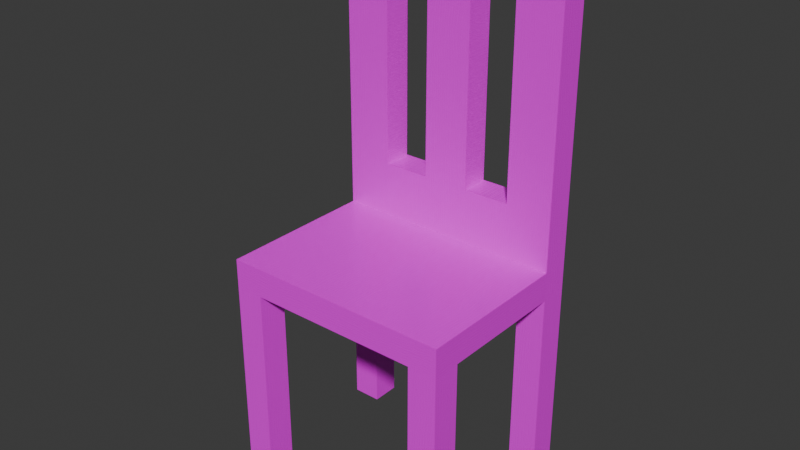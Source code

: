 # Source: chair.blend  (saved by Blender 5.0.119; exported with 4.5.12 LTS)
import bpy
from mathutils import Matrix  # noqa: F401  (used for matrix-valued properties, if any)

bpy.ops.wm.read_factory_settings(use_empty=True)
scene = bpy.context.scene
scene.name = 'Scene'

# ---- collections
col_collection = bpy.data.collections.new('Collection'); scene.collection.children.link(col_collection)

# ---- images (referenced by path relative to the original .blend; pixels are not part of the script)
import os
ASSET_DIR = os.environ.get("B2B_ASSET_DIR", "")  # directory of the original .blend (textures are referenced by path, not embedded)
HERE = os.path.dirname(os.path.abspath(__file__))  # packed textures are extracted next to this script under _unpacked/

def load_image(name, relpath, width, height, colorspace="sRGB"):
    """Load a texture the original file referenced (path relative to the .blend, or extracted next to this script)."""
    p = next((c for c in (os.path.join(HERE, relpath), os.path.join(ASSET_DIR, relpath)) if relpath and os.path.exists(c)), "")
    if p:
        img = bpy.data.images.load(p, check_existing=True)
        img.name = name
    else:  # same state as the original file: an image datablock whose file is absent (Cycles renders it pink)
        img = bpy.data.images.new(name, width, height)
        img.source = "FILE"
        img.filepath = "//" + (relpath or name)
    img.colorspace_settings.name = colorspace
    return img
img_wood_height_jpg = load_image('wood_height.jpg', '_unpacked/wood_height.1b3453b6.jpg', 2048, 2048, 'Non-Color')
img_wood_diffuse_jpg = load_image('wood_diffuse.jpg', 'textures/wood_diffuse.jpg', 1024, 1024, 'sRGB')
img_wood_glossiness_jpg = load_image('wood_glossiness.jpg', '_unpacked/wood_glossiness.e0d6a928.jpg', 2048, 2048, 'Non-Color')
img_wood_normal_jpg = load_image('wood_normal.jpg', '_unpacked/wood_normal.cf1860c8.jpg', 2048, 2048, 'Non-Color')
img_wood_ao_jpg = load_image('wood_ao.jpg', '_unpacked/wood_ao.6de60a0e.jpg', 2048, 2048, 'Non-Color')

# ---- materials (node trees are filled in below, after node groups)
mat_wood_dark = bpy.data.materials.new('Wood dark')
mat_wood_dark.displacement_method = 'BOTH'
mat_wood_dark.use_backface_culling_lightprobe_volume = False

# ---- material node trees
mat_wood_dark.use_nodes = True; mat_wood_dark.node_tree.nodes.clear()
_N = mat_wood_dark.node_tree.nodes; _L = mat_wood_dark.node_tree.links
n0 = _N.new('NodeFrame'); n0.name = 'Frame'; n0.location = (-1270, 340)
n0.label = 'Mapping'
n0.width = 400
n1 = _N.new('NodeFrame'); n1.name = 'Frame.001'; n1.location = (-628, 540)
n1.label = 'Textures'
n1.width = 358
n2 = _N.new('ShaderNodeOutputMaterial'); n2.name = 'Material Output'; n2.location = (300, 300)
n3 = _N.new('ShaderNodeTexImage'); n3.name = 'Image Texture'; n3.location = (88, -1160)
n3.label = 'Displacement'
n3.image = img_wood_height_jpg
n4 = _N.new('ShaderNodeTexImage'); n4.name = 'Image Texture.001'; n4.location = (88, -320)
n4.label = 'Base Color'
n4.image = img_wood_diffuse_jpg
n5 = _N.new('ShaderNodeTexImage'); n5.name = 'Image Texture.002'; n5.location = (88, -600)
n5.label = 'Roughness'
n5.image = img_wood_glossiness_jpg
n6 = _N.new('ShaderNodeInvert'); n6.name = 'Invert Color'; n6.location = (-240, -60)
n7 = _N.new('ShaderNodeTexImage'); n7.name = 'Image Texture.003'; n7.location = (88, -880)
n7.label = 'Normal'
n7.image = img_wood_normal_jpg
n8 = _N.new('ShaderNodeNormalMap'); n8.name = 'Normal Map'; n8.location = (-240, -340)
n9 = _N.new('ShaderNodeTexImage'); n9.name = 'Image Texture.004'; n9.location = (88, -40)
n9.label = 'Ambient Occlusion'
n9.image = img_wood_ao_jpg
n10 = _N.new('ShaderNodeMapping'); n10.name = 'Mapping'; n10.location = (230, -40)
n11 = _N.new('NodeReroute'); n11.name = 'Reroute'; n11.location = (38, -710)
n11.width = 16
n11.socket_idname = 'NodeSocketVector'
n12 = _N.new('ShaderNodeTexCoord'); n12.name = 'Texture Coordinate'; n12.location = (30, -40)
n13 = _N.new('ShaderNodeBsdfPrincipled'); n13.name = 'Principled BSDF'; n13.location = (10, 300)
n13.distribution = 'GGX'
n13.subsurface_method = 'RANDOM_WALK_SKIN'
n13.inputs[3].default_value = 1.45
n13.inputs[27].default_value = (0.0, 0.0, 0.0, 1.0)
n13.inputs[28].default_value = 1.0
n14 = _N.new('ShaderNodeValue'); n14.name = 'Value'; n14.location = (36, -305)
n14.outputs[0].default_value = 3.0
n15 = _N.new('ShaderNodeDisplacement'); n15.name = 'Displacement'; n15.location = (103, -437)
n15.inputs[2].default_value = 0.015
n3.parent = n1
n4.parent = n1
n5.parent = n1
n7.parent = n1
n9.parent = n1
n10.parent = n0
n11.parent = n1
n12.parent = n0
n14.parent = n0
_L.new(n13.outputs[0], n2.inputs[0])
_L.new(n3.outputs[0], n15.inputs[0])
_L.new(n15.outputs[0], n2.inputs[2])
_L.new(n4.outputs[0], n13.inputs[0])
_L.new(n5.outputs[0], n6.inputs[1])
_L.new(n6.outputs[0], n13.inputs[2])
_L.new(n7.outputs[0], n8.inputs[1])
_L.new(n8.outputs[0], n13.inputs[5])
_L.new(n11.outputs[0], n9.inputs[0])
_L.new(n11.outputs[0], n4.inputs[0])
_L.new(n11.outputs[0], n5.inputs[0])
_L.new(n11.outputs[0], n7.inputs[0])
_L.new(n11.outputs[0], n3.inputs[0])
_L.new(n10.outputs[0], n11.inputs[0])
_L.new(n12.outputs[2], n10.inputs[0])
_L.new(n14.outputs[0], n10.inputs[3])
n2.is_active_output = True

# ---- world
world_world = bpy.data.worlds.new('World'); scene.world = world_world
world_world.use_nodes = True; world_world.node_tree.nodes.clear()
_N = world_world.node_tree.nodes; _L = world_world.node_tree.links
n0 = _N.new('ShaderNodeOutputWorld'); n0.name = 'World Output'; n0.location = (200, 100)
n1 = _N.new('ShaderNodeBackground'); n1.name = 'Background'; n1.location = (-200, 100)
n1.inputs[0].default_value = (0.05088, 0.05088, 0.05088, 1.0)
_L.new(n1.outputs[0], n0.inputs[0])
n0.is_active_output = True
world_world.color = (0.05088, 0.05088, 0.05088)
world_world.sun_shadow_jitter_overblur = 0.0

# ---- meshes
me_cube_001 = bpy.data.meshes.new('Cube.001')
me_cube_001.from_pydata([(-6.0, -6.385, -3.462), (-6.0, 2.615, -3.462), (-6.0, 2.615, -1.462), (6.0, -6.385, -3.462), (6.0, 2.615, -3.462), (6.0, 2.615, -1.462), (6.0, 2.615, -1.462), (-6.0, 2.615, -1.462), (6.0, 2.615, -1.462), (-6.0, 4.615, -3.462), (6.0, 4.615, -3.462), (-6.0, -8.385, -3.462), (-8.0, -8.385, -3.462), (6.0, -8.385, -3.462), (-8.0, 2.615, -3.462), (-8.0, -6.385, -3.462), (8.0, -8.385, -3.462), (-8.0, 2.615, -1.462), (-8.0, 4.615, -3.462), (-8.0, 4.615, 19.54), (-8.0, 2.615, 19.54), (-8.0, -8.385, -1.462), (8.0, 2.615, -1.462), (8.0, 2.615, -3.462), (8.0, -6.385, -3.462), (-8.0, 2.615, -3.462), (8.0, 4.615, 19.54), (8.0, 2.615, 19.54), (8.0, -8.385, -1.462), (8.0, 2.615, -3.462), (-1.2, 2.615, -3.462), (-3.6, 2.615, -3.462), (3.6, 2.615, -1.462), (-3.6, 2.615, -1.462), (-1.2, 2.615, -1.462), (1.2, 2.615, -1.462), (-3.6, 2.615, -1.462), (-1.2, 2.615, -1.462), (1.2, 2.615, -1.462), (3.6, 2.615, -1.462), (8.0, 4.615, -3.462), (8.0, 2.615, -17.46), (6.0, 2.615, -17.46), (6.0, 4.615, -17.46), (8.0, 4.615, -17.46), (-6.0, 2.615, -17.46), (-6.0, 4.615, -17.46), (-6.0, -6.385, -17.46), (-6.0, -8.385, -17.46), (6.0, -6.385, -17.46), (6.0, -8.385, -17.46), (-8.0, 2.615, -17.46), (-8.0, 4.615, -17.46), (-8.0, -6.385, -17.46), (-8.0, -8.385, -17.46), (8.0, -6.385, -17.46), (8.0, -8.385, -17.46), (3.6, 2.615, -1.462), (6.0, 2.615, -1.462), (-8.0, -8.385, -1.462), (-8.0, 2.615, -1.462), (-6.0, 2.615, -1.462), (8.0, -8.385, -1.462), (8.0, 2.615, -1.462), (-3.6, 2.615, -1.462), (-1.2, 2.615, -1.462), (1.2, 2.615, -1.462), (-4.8, 2.615, 19.54), (-1.6, 2.615, 19.54), (1.6, 2.615, 19.54), (4.8, 2.615, 19.54), (-4.8, 4.615, 19.54), (-1.6, 4.615, 19.54), (1.6, 4.615, 19.54), (4.8, 4.615, 19.54), (-1.6, 2.615, -1.462), (-4.8, 2.615, -1.462), (1.6, 2.615, -1.462), (4.8, 2.615, -1.462), (8.0, 4.615, 8.038), (8.0, 2.615, 8.038), (8.0, 2.615, 16.66), (8.0, 4.615, 16.66), (8.0, 4.615, 2.288), (8.0, 2.615, 2.288), (1.6, 2.615, 16.66), (-8.0, 2.615, 16.66), (-4.8, 2.615, 16.66), (4.8, 2.615, 16.66), (-1.6, 2.615, 16.66), (1.6, 2.615, 2.288), (-8.0, 2.615, 2.288), (-4.8, 2.615, 2.288), (4.8, 2.615, 2.288), (-1.6, 2.615, 2.288), (-1.6, 4.609, 16.66), (-4.8, 4.609, 16.66), (4.8, 4.609, 16.66), (1.6, 4.609, 16.66), (1.6, 4.609, 2.288), (-4.8, 4.609, 2.288), (4.8, 4.609, 2.288), (-1.6, 4.609, 2.288), (-4.8, 4.615, -3.462), (-1.6, 4.615, -3.462), (1.6, 4.615, -3.462), (4.8, 4.615, -3.462), (-1.6, 4.615, 2.288), (4.8, 4.615, 2.288), (-4.8, 4.615, 2.288), (-8.0, 4.615, 2.288), (1.6, 4.615, 2.288), (4.8, 4.615, 16.66), (-4.8, 4.615, 16.66), (-8.0, 4.615, 16.66), (-1.6, 4.615, 16.66), (1.6, 4.615, 16.66), (-6.0, -8.385, -3.462), (-8.0, -8.385, -3.462), (-8.0, -8.385, -1.462), (6.0, -8.385, -3.462), (8.0, -8.385, -1.462), (8.0, -8.385, -3.462)], [], [(4, 5, 22, 23), (4, 8, 6, 5), (32, 5, 6), (32, 6, 8, 78, 39), (7, 76, 92, 91, 25, 1), (16, 13, 50, 56), (28, 21, 119, 121), (2, 1, 14, 17), (15, 53, 54, 12), (24, 16, 56, 55), (13, 3, 49, 50), (11, 12, 54, 48), (12, 21, 17, 14, 15), (18, 25, 91, 86, 20, 19, 114, 110), (22, 28, 16, 24, 23), (4, 30, 31, 1, 9, 103, 104, 105, 106, 10), (2, 33, 36, 76, 7), (33, 34, 37, 75, 36), (34, 35, 38, 37), (35, 32, 39, 77, 38), (28, 22, 63, 62), (4, 30, 31, 1), (51, 25, 18, 52), (4, 23, 24, 3, 13, 11, 0, 15, 14, 1, 31, 30), (10, 40, 44, 43), (83, 84, 29, 40), (70, 27, 26, 74), (40, 29, 41, 44), (52, 18, 9, 46), (9, 18, 110, 109, 103), (50, 49, 55, 56), (42, 43, 44, 41), (46, 45, 51, 52), (47, 48, 54, 53), (15, 0, 47, 53), (4, 10, 43, 42), (3, 24, 55, 49), (0, 11, 48, 47), (9, 1, 45, 46), (1, 2, 7), (1, 25, 51, 45), (29, 4, 42, 41), (65, 64, 61, 60, 59, 62, 63, 58, 57, 66), (33, 2, 61, 64), (21, 28, 62, 59), (34, 33, 64, 65), (32, 35, 66, 57), (17, 21, 59, 60), (35, 34, 65, 66), (5, 32, 57, 58), (22, 5, 58, 63), (2, 17, 60, 61), (20, 67, 71, 19), (67, 68, 72, 71), (68, 69, 73, 72), (69, 70, 74, 73), (82, 81, 80, 79), (68, 89, 85, 69), (67, 87, 89, 68), (69, 85, 88, 70), (70, 88, 81, 27), (26, 27, 81, 82), (79, 80, 84, 83), (103, 109, 107, 104), (85, 89, 94, 90), (94, 89, 95, 102), (90, 93, 101, 99), (86, 87, 67, 20), (81, 88, 93, 84, 80), (94, 92, 76, 36, 75), (93, 90, 77, 39, 78), (84, 93, 78, 8, 4, 29), (91, 92, 87, 86), (90, 94, 75, 37, 38, 77), (87, 92, 100, 96), (85, 90, 99, 98), (89, 87, 96, 95), (92, 94, 102, 100), (93, 88, 97, 101), (88, 85, 98, 97), (104, 107, 111, 105), (105, 111, 108, 106), (106, 108, 83, 40, 10), (109, 110, 114, 113), (111, 107, 115, 116), (83, 108, 112, 82, 79), (82, 112, 74, 26), (113, 114, 19, 71), (116, 115, 72, 73), (115, 113, 71, 72), (112, 116, 73, 74), (119, 118, 117, 120, 122, 121), (21, 12, 118, 119), (13, 16, 122, 120), (12, 11, 117, 118), (16, 28, 121, 122), (11, 13, 120, 117)])
_uv = me_cube_001.uv_layers.new(name='UVMap')
_uv.uv.foreach_set('vector', [0.375, 0.5, 0.625, 0.5, 0.625, 0.5, 0.375, 0.5, 0.375, 0.5, 0.625, 0.5, 0.625, 0.5, 0.625, 0.5, 0.675, 0.5, 0.625, 0.5, 0.625, 0.5, 0.675, 0.5, 0.625, 0.5, 0.625, 0.5, 0.65, 0.5, 0.675, 0.5, 0.875, 0.5, 0.85, 0.5, 0.8455, 0.5, 0.6419, 0.3834, 0.5642, 0.3446, 0.375, 0.25, 0.5938, 0.75, 0.375, 0.75, 0.375, 0.75, 0.375, 0.75, 0.625, 0.75, 0.625, 1.0, 0.625, 1.0, 0.625, 0.75, 0.625, 0.25, 0.375, 0.25, 0.375, 0.25, 0.625, 0.25, 0.375, 0.0, 0.375, 0.0, 0.375, 0.0, 0.5938, 0.0, 0.375, 0.75, 0.5938, 0.75, 0.375, 0.75, 0.375, 0.75, 0.375, 0.75, 0.375, 0.75, 0.375, 0.75, 0.375, 0.75, 0.375, 1.0, 0.5938, 1.0, 0.375, 1.0, 0.375, 1.0, 0.5938, 0.0, 0.625, 0.0, 0.625, 0.25, 0.375, 0.25, 0.375, 0.0, 0.4696, 0.25, 0.4696, 0.25, 0.5084, 0.25, 0.6056, 0.25, 0.625, 0.25, 0.625, 0.25, 0.6056, 0.25, 0.5084, 0.25, 0.625, 0.5, 0.625, 0.75, 0.5938, 0.75, 0.375, 0.75, 0.375, 0.5, 0.375, 0.5, 0.225, 0.5, 0.175, 0.5, 0.125, 0.5, 0.125, 0.5, 0.15, 0.5, 0.2167, 0.5, 0.2833, 0.5, 0.35, 0.5, 0.375, 0.5, 0.875, 0.5, 0.825, 0.5, 0.825, 0.5, 0.85, 0.5, 0.875, 0.5, 0.825, 0.5, 0.775, 0.5, 0.775, 0.5, 0.7833, 0.5, 0.825, 0.5, 0.775, 0.5, 0.725, 0.5, 0.725, 0.5, 0.775, 0.5, 0.725, 0.5, 0.675, 0.5, 0.675, 0.5, 0.7167, 0.5, 0.725, 0.5, 0.625, 0.75, 0.625, 0.5, 0.625, 0.5, 0.625, 0.75, 0.375, 0.5, 0.225, 0.5, 0.175, 0.5, 0.125, 0.5, 0.375, 0.25, 0.4696, 0.25, 0.4696, 0.25, 0.375, 0.25, 0.375, 0.5, 0.375, 0.5, 0.375, 0.75, 0.375, 0.75, 0.375, 0.75, 0.125, 0.75, 0.125, 0.75, 0.125, 0.75, 0.125, 0.5, 0.125, 0.5, 0.175, 0.5, 0.225, 0.5, 0.375, 0.5, 0.4696, 0.5, 0.375, 0.5, 0.375, 0.5, 0.5084, 0.5, 0.5084, 0.5, 0.4696, 0.5, 0.4696, 0.5, 0.675, 0.5, 0.625, 0.5, 0.625, 0.5, 0.675, 0.5, 0.4696, 0.5, 0.4696, 0.5, 0.375, 0.5, 0.375, 0.5, 0.375, 0.25, 0.4696, 0.25, 0.375, 0.25, 0.375, 0.25, 0.375, 0.25, 0.4696, 0.25, 0.5084, 0.25, 0.4375, 0.2812, 0.375, 0.275, 0.375, 0.75, 0.375, 0.75, 0.375, 0.75, 0.375, 0.75, 0.375, 0.5, 0.375, 0.5, 0.375, 0.5, 0.375, 0.5, 0.125, 0.5, 0.125, 0.5, 0.125, 0.5, 0.125, 0.5, 0.125, 0.75, 0.125, 0.75, 0.125, 0.75, 0.125, 0.75, 0.125, 0.75, 0.125, 0.75, 0.125, 0.75, 0.125, 0.75, 0.375, 0.5, 0.375, 0.5, 0.375, 0.5, 0.375, 0.5, 0.375, 0.75, 0.375, 0.75, 0.375, 0.75, 0.375, 0.75, 0.125, 0.75, 0.125, 0.75, 0.125, 0.75, 0.125, 0.75, 0.125, 0.5, 0.125, 0.5, 0.125, 0.5, 0.125, 0.5, 0.375, 0.25, 0.625, 0.25, 0.625, 0.25, 0.375, 0.25, 0.5642, 0.3446, 0.375, 0.25, 0.375, 0.25, 0.4696, 0.5, 0.375, 0.5, 0.375, 0.5, 0.375, 0.5, 0.775, 0.5, 0.825, 0.5, 0.875, 0.5, 0.875, 0.5, 0.875, 0.75, 0.625, 0.75, 0.625, 0.5, 0.625, 0.5, 0.675, 0.5, 0.725, 0.5, 0.825, 0.5, 0.875, 0.5, 0.875, 0.5, 0.825, 0.5, 0.625, 1.0, 0.625, 0.75, 0.625, 0.75, 0.625, 1.0, 0.775, 0.5, 0.825, 0.5, 0.825, 0.5, 0.775, 0.5, 0.675, 0.5, 0.725, 0.5, 0.725, 0.5, 0.675, 0.5, 0.625, 0.25, 0.625, 0.0, 0.625, 0.0, 0.625, 0.25, 0.725, 0.5, 0.775, 0.5, 0.775, 0.5, 0.725, 0.5, 0.625, 0.5, 0.675, 0.5, 0.675, 0.5, 0.625, 0.5, 0.625, 0.5, 0.625, 0.5, 0.625, 0.5, 0.625, 0.5, 0.625, 0.25, 0.625, 0.25, 0.625, 0.25, 0.625, 0.25, 0.875, 0.5, 0.825, 0.5, 0.825, 0.5, 0.875, 0.5, 0.825, 0.5, 0.775, 0.5, 0.775, 0.5, 0.825, 0.5, 0.775, 0.5, 0.725, 0.5, 0.725, 0.5, 0.775, 0.5, 0.725, 0.5, 0.675, 0.5, 0.675, 0.5, 0.725, 0.5, 0.6056, 0.5, 0.6056, 0.5, 0.5473, 0.5, 0.5473, 0.5, 0.775, 0.5, 0.7761, 0.5, 0.7239, 0.5, 0.725, 0.5, 0.825, 0.5, 0.8284, 0.5, 0.7761, 0.5, 0.775, 0.5, 0.725, 0.5, 0.7239, 0.5, 0.6716, 0.5, 0.675, 0.5, 0.675, 0.5, 0.6716, 0.5, 0.6056, 0.5, 0.625, 0.5, 0.625, 0.5, 0.625, 0.5, 0.6056, 0.5, 0.6056, 0.5, 0.5473, 0.5, 0.5473, 0.5, 0.5084, 0.5, 0.5084, 0.5, 0.375, 0.275, 0.4375, 0.2812, 0.4375, 0.3437, 0.375, 0.3417, 0.7239, 0.5, 0.7761, 0.5, 0.7818, 0.5, 0.7182, 0.5, 0.7818, 0.5, 0.7761, 0.5, 0.7761, 0.5, 0.7818, 0.5, 0.7182, 0.5, 0.6545, 0.5, 0.6545, 0.5, 0.7182, 0.5, 0.8361, 0.4806, 0.8284, 0.5, 0.825, 0.5, 0.875, 0.5, 0.6056, 0.5, 0.6716, 0.5, 0.6545, 0.5, 0.5084, 0.5, 0.5473, 0.5, 0.7818, 0.5, 0.8455, 0.5, 0.85, 0.5, 0.825, 0.5, 0.7833, 0.5, 0.6545, 0.5, 0.7182, 0.5, 0.7167, 0.5, 0.675, 0.5, 0.65, 0.5, 0.5084, 0.5, 0.6545, 0.5, 0.65, 0.5, 0.625, 0.5, 0.375, 0.5, 0.4696, 0.5, 0.6419, 0.3834, 0.8455, 0.5, 0.8284, 0.5, 0.8361, 0.4806, 0.7182, 0.5, 0.7818, 0.5, 0.7833, 0.5, 0.775, 0.5, 0.725, 0.5, 0.7167, 0.5, 0.8284, 0.5, 0.8455, 0.5, 0.8455, 0.5, 0.8284, 0.5, 0.7239, 0.5, 0.7182, 0.5, 0.7182, 0.5, 0.7239, 0.5, 0.7761, 0.5, 0.8284, 0.5, 0.8284, 0.5, 0.7761, 0.5, 0.8455, 0.5, 0.7818, 0.5, 0.7818, 0.5, 0.8455, 0.5, 0.6545, 0.5, 0.6716, 0.5, 0.6716, 0.5, 0.6545, 0.5, 0.6716, 0.5, 0.7239, 0.5, 0.7239, 0.5, 0.6716, 0.5, 0.375, 0.3417, 0.4375, 0.3437, 0.4375, 0.4062, 0.375, 0.4083, 0.375, 0.4083, 0.4375, 0.4062, 0.4375, 0.4688, 0.375, 0.475, 0.375, 0.475, 0.4375, 0.4688, 0.5084, 0.5, 0.4696, 0.5, 0.375, 0.5, 0.4375, 0.2812, 0.5084, 0.25, 0.6056, 0.25, 0.5938, 0.2969, 0.4375, 0.4062, 0.4375, 0.3437, 0.5938, 0.349, 0.5938, 0.401, 0.5084, 0.5, 0.4375, 0.4688, 0.5938, 0.4531, 0.6056, 0.5, 0.5473, 0.5, 0.6056, 0.5, 0.5938, 0.4531, 0.625, 0.45, 0.625, 0.5, 0.5938, 0.2969, 0.6056, 0.25, 0.625, 0.25, 0.625, 0.3, 0.5938, 0.401, 0.5938, 0.349, 0.625, 0.35, 0.625, 0.4, 0.5938, 0.349, 0.5938, 0.2969, 0.625, 0.3, 0.625, 0.35, 0.5938, 0.4531, 0.5938, 0.401, 0.625, 0.4, 0.625, 0.45, 0.625, 1.0, 0.5938, 1.0, 0.375, 1.0, 0.375, 0.75, 0.5938, 0.75, 0.625, 0.75, 0.625, 0.0, 0.5938, 0.0, 0.5938, 0.0, 0.625, 0.0, 0.375, 0.75, 0.5938, 0.75, 0.5938, 0.75, 0.375, 0.75, 0.5938, 1.0, 0.375, 1.0, 0.375, 1.0, 0.5938, 1.0, 0.5938, 0.75, 0.625, 0.75, 0.625, 0.75, 0.5938, 0.75, 0.125, 0.75, 0.375, 0.75, 0.375, 0.75, 0.125, 0.75])
_uv = me_cube_001.uv_layers.new(name='automap')
_uv.uv.foreach_set('vector', [0.4766, 0.7359, 0.5143, 0.7359, 0.5143, 0.6982, 0.4766, 0.6982, 0.8886, 0.3402, 0.8886, 0.3402, 0.8886, 0.3402, 0.8886, 0.3402, 0.8886, 0.3854, 0.8886, 0.3402, 0.8886, 0.3402, 0.8886, 0.3854, 0.8886, 0.3402, 0.8886, 0.3402, 0.8886, 0.3628, 0.8886, 0.3854, 0.6829, 0.3657, 0.6829, 0.3883, 0.6123, 0.3883, 0.6123, 0.328, 0.7206, 0.328, 0.7206, 0.3657, 0.9451, 0.0003245, 0.9451, 0.03801, 0.6813, 0.03801, 0.6813, 0.0003246, 0.9892, 0.1675, 0.6877, 0.1675, 0.6877, 0.1675, 0.9892, 0.1675, 0.5916, 0.7359, 0.6293, 0.7359, 0.6293, 0.6982, 0.5916, 0.6982, 0.01908, 0.1669, 0.2829, 0.1669, 0.2829, 0.1292, 0.01908, 0.1292, 0.1126, 0.8479, 0.1126, 0.8102, 0.3765, 0.8102, 0.3765, 0.8479, 0.01908, 0.3755, 0.01908, 0.4132, 0.2829, 0.4132, 0.2829, 0.3755, 0.9451, 0.2641, 0.9451, 0.3018, 0.6813, 0.3018, 0.6813, 0.2641, 0.0003245, 0.962, 0.0003245, 0.9997, 0.2076, 0.9997, 0.2076, 0.962, 0.03801, 0.962, 0.7206, 0.6678, 0.7206, 0.6302, 0.6123, 0.6302, 0.3414, 0.6302, 0.2872, 0.6302, 0.2872, 0.6678, 0.3414, 0.6678, 0.6123, 0.6678, 0.2069, 0.9972, -0.0003496, 0.9972, -0.0003496, 0.9595, 0.03734, 0.9595, 0.2069, 0.9595, 0.6446, 0.9141, 0.5089, 0.9141, 0.4637, 0.9141, 0.4185, 0.9141, 0.4185, 0.9518, 0.4411, 0.9518, 0.5014, 0.9518, 0.5617, 0.9518, 0.622, 0.9518, 0.6446, 0.9518, 0.8886, 0.5663, 0.8886, 0.5211, 0.8886, 0.5211, 0.8886, 0.5437, 0.8886, 0.5663, 0.8886, 0.5211, 0.8886, 0.4758, 0.8886, 0.4758, 0.8886, 0.4834, 0.8886, 0.5211, 0.8886, 0.4758, 0.8886, 0.4306, 0.8886, 0.4306, 0.8886, 0.4758, 0.8886, 0.4306, 0.8886, 0.3854, 0.8886, 0.3854, 0.8886, 0.4231, 0.8886, 0.4306, -0.0003496, 0.9972, 0.2069, 0.9972, 0.2069, 0.9972, -0.0003496, 0.9972, 0.8886, 0.3402, 0.8886, 0.4758, 0.8886, 0.5211, 0.8886, 0.5663, 0.9807, 0.7335, 0.7169, 0.7335, 0.7169, 0.7712, 0.9807, 0.7712, 0.8886, 0.3402, 0.8886, 0.3025, 0.719, 0.3025, 0.719, 0.3402, 0.6813, 0.3402, 0.6813, 0.5663, 0.719, 0.5663, 0.719, 0.604, 0.8886, 0.604, 0.8886, 0.5663, 0.8886, 0.5211, 0.8886, 0.4758, 0.7169, 0.393, 0.7169, 0.4307, 0.9807, 0.4307, 0.9807, 0.393, 0.6123, 0.7062, 0.6123, 0.6685, 0.7206, 0.6685, 0.7206, 0.7062, 0.3198, 0.9148, 0.3801, 0.9148, 0.3801, 0.9524, 0.3198, 0.9524, 0.7169, 0.8095, 0.7169, 0.7718, 0.9807, 0.7718, 0.9807, 0.8095, 0.9807, 0.1292, 0.7169, 0.1292, 0.7169, 0.1669, 0.9807, 0.1669, 0.7206, 0.06355, 0.7206, 0.02586, 0.6123, 0.02586, 0.6123, 0.08616, 0.7206, 0.08616, 0.5149, 0.7359, 0.5526, 0.7359, 0.5526, 0.6982, 0.5149, 0.6982, 0.4383, 0.7359, 0.476, 0.7359, 0.476, 0.6982, 0.4383, 0.6982, 0.591, 0.7359, 0.591, 0.6982, 0.5533, 0.6982, 0.5533, 0.7359, 0.6676, 0.7359, 0.6676, 0.6982, 0.63, 0.6982, 0.63, 0.7359, 0.01908, 0.4522, 0.01908, 0.4898, 0.2829, 0.4898, 0.2829, 0.4522, 0.01908, 0.4905, 0.01908, 0.5282, 0.2829, 0.5282, 0.2829, 0.4905, 0.01908, 0.4138, 0.01908, 0.4515, 0.2829, 0.4515, 0.2829, 0.4138, 0.01908, 0.3748, 0.01908, 0.3371, 0.2829, 0.3371, 0.2829, 0.3748, 0.01908, 0.5665, 0.01908, 0.5288, 0.2829, 0.5288, 0.2829, 0.5665, 0.8886, 0.5663, 0.8886, 0.5663, 0.8886, 0.5663, 0.7169, 0.469, 0.7169, 0.4314, 0.9807, 0.4314, 0.9807, 0.469, 0.7169, 0.7329, 0.7169, 0.6952, 0.9807, 0.6952, 0.9807, 0.7329, 0.8886, 0.4758, 0.8886, 0.5211, 0.8886, 0.5663, 0.8886, 0.604, 0.6813, 0.604, 0.6813, 0.3025, 0.8886, 0.3025, 0.8886, 0.3402, 0.8886, 0.3854, 0.8886, 0.4306, 0.8886, 0.5211, 0.8886, 0.5663, 0.8886, 0.5663, 0.8886, 0.5211, 0.6877, 0.1675, 0.9892, 0.1675, 0.9892, 0.1675, 0.6877, 0.1675, 0.8886, 0.4758, 0.8886, 0.5211, 0.8886, 0.5211, 0.8886, 0.4758, 0.8886, 0.3854, 0.8886, 0.4306, 0.8886, 0.4306, 0.8886, 0.3854, 0.2076, 0.9997, 0.0003245, 0.9997, 0.0003245, 0.9997, 0.2076, 0.9997, 0.8886, 0.4306, 0.8886, 0.4758, 0.8886, 0.4758, 0.8886, 0.4306, 0.8886, 0.3402, 0.8886, 0.3854, 0.8886, 0.3854, 0.8886, 0.3402, 0.5143, 0.6982, 0.5143, 0.7359, 0.5143, 0.7359, 0.5143, 0.6982, 0.5916, 0.7359, 0.5916, 0.6982, 0.5916, 0.6982, 0.5916, 0.7359, 0.07864, 0.9148, 0.1389, 0.9148, 0.1389, 0.9524, 0.07864, 0.9524, 0.1389, 0.9148, 0.1992, 0.9148, 0.1992, 0.9524, 0.1389, 0.9524, 0.1992, 0.9148, 0.2595, 0.9148, 0.2595, 0.9524, 0.1992, 0.9524, 0.2595, 0.9148, 0.3198, 0.9148, 0.3198, 0.9524, 0.2595, 0.9524, 0.3414, 0.7062, 0.3414, 0.6685, 0.5039, 0.6685, 0.5039, 0.7062, 0.2872, 0.4486, 0.3414, 0.4486, 0.3414, 0.5089, 0.2872, 0.5089, 0.2872, 0.3883, 0.3414, 0.3883, 0.3414, 0.4486, 0.2872, 0.4486, 0.2872, 0.5089, 0.3414, 0.5089, 0.3414, 0.5692, 0.2872, 0.5692, 0.2872, 0.5692, 0.3414, 0.5692, 0.3414, 0.6295, 0.2872, 0.6295, 0.2872, 0.7062, 0.2872, 0.6685, 0.3414, 0.6685, 0.3414, 0.7062, 0.5039, 0.7062, 0.5039, 0.6685, 0.6123, 0.6685, 0.6123, 0.7062, 0.7206, 0.08616, 0.6123, 0.08616, 0.6123, 0.1465, 0.7206, 0.1465, 0.3414, 0.5089, 0.3414, 0.4486, 0.6123, 0.4486, 0.6123, 0.5089, 0.6123, 0.4486, 0.3414, 0.4486, 0.3414, 0.4486, 0.6123, 0.4486, 0.6123, 0.5089, 0.6123, 0.5692, 0.6123, 0.5692, 0.6123, 0.5089, 0.3414, 0.328, 0.3414, 0.3883, 0.2872, 0.3883, 0.2872, 0.328, 0.3414, 0.6295, 0.3414, 0.5692, 0.6123, 0.5692, 0.6123, 0.6295, 0.5039, 0.6295, 0.6123, 0.4486, 0.6123, 0.3883, 0.6829, 0.3883, 0.6829, 0.4109, 0.6829, 0.4486, 0.6123, 0.5692, 0.6123, 0.5089, 0.6829, 0.5089, 0.6829, 0.5466, 0.6829, 0.5692, 0.6123, 0.6295, 0.6123, 0.5692, 0.6829, 0.5692, 0.6829, 0.5918, 0.7206, 0.5918, 0.7206, 0.6295, 0.6123, 0.328, 0.6123, 0.3883, 0.3414, 0.3883, 0.3414, 0.328, 0.6123, 0.5089, 0.6123, 0.4486, 0.6829, 0.4486, 0.6829, 0.4561, 0.6829, 0.5014, 0.6829, 0.5089, 0.3414, 0.3883, 0.6123, 0.3883, 0.6123, 0.3883, 0.3414, 0.3883, 0.3414, 0.5089, 0.6123, 0.5089, 0.6123, 0.5089, 0.3414, 0.5089, 0.3414, 0.4486, 0.3414, 0.3883, 0.3414, 0.3883, 0.3414, 0.4486, 0.6123, 0.3883, 0.6123, 0.4486, 0.6123, 0.4486, 0.6123, 0.3883, 0.6123, 0.5692, 0.3414, 0.5692, 0.3414, 0.5692, 0.6123, 0.5692, 0.3414, 0.5692, 0.3414, 0.5089, 0.3414, 0.5089, 0.3414, 0.5692, 0.7206, 0.1465, 0.6123, 0.1465, 0.6123, 0.2068, 0.7206, 0.2068, 0.7206, 0.2068, 0.6123, 0.2068, 0.6123, 0.2671, 0.7206, 0.2671, 0.7206, 0.2671, 0.6123, 0.2671, 0.6123, 0.3274, 0.7206, 0.3274, 0.7206, 0.2897, 0.6123, 0.08616, 0.6123, 0.02586, 0.3414, 0.02586, 0.3414, 0.08616, 0.6123, 0.2068, 0.6123, 0.1465, 0.3414, 0.1465, 0.3414, 0.2068, 0.6123, 0.3274, 0.6123, 0.2671, 0.3414, 0.2671, 0.3414, 0.3274, 0.5039, 0.3274, 0.3414, 0.3274, 0.3414, 0.2671, 0.2872, 0.2671, 0.2872, 0.3274, 0.3414, 0.08616, 0.3414, 0.02586, 0.2872, 0.02586, 0.2872, 0.08616, 0.3414, 0.2068, 0.3414, 0.1465, 0.2872, 0.1465, 0.2872, 0.2068, 0.3414, 0.1465, 0.3414, 0.08616, 0.2872, 0.08616, 0.2872, 0.1465, 0.3414, 0.2671, 0.3414, 0.2068, 0.2872, 0.2068, 0.2872, 0.2671, 0.6877, 0.1675, 0.6877, 0.1298, 0.7254, 0.1298, 0.9515, 0.1298, 0.9892, 0.1298, 0.9892, 0.1675, 0.0003245, 0.9997, 0.0003245, 0.962, 0.0003245, 0.962, 0.0003245, 0.9997, 0.9451, 0.03801, 0.9451, 0.0003245, 0.9451, 0.0003245, 0.9451, 0.03801, 0.9451, 0.3018, 0.9451, 0.2641, 0.9451, 0.2641, 0.9451, 0.3018, -0.0003496, 0.9595, -0.0003496, 0.9972, -0.0003496, 0.9972, -0.0003496, 0.9595, 0.6813, 0.5663, 0.6813, 0.3402, 0.6813, 0.3402, 0.6813, 0.5663])
_uv.active_render = True
me_cube_001.materials.append(mat_wood_dark)
me_cube_001.auto_texspace = False
me_cube_001.update()

# ---- objects
ob_cube = bpy.data.objects.new('Cube', me_cube_001)

# ---- transforms, parenting, visibility, modifiers, constraints
ob_cube.location = (5.0, 5.385, 26.33)

# ---- collection membership
col_collection.objects.link(ob_cube)

# ---- scene / render settings (as saved in the file)
scene.frame_start = 1; scene.frame_end = 250; scene.frame_set(1)
scene.render.engine = 'BLENDER_EEVEE_NEXT'
scene.render.bake_bias = 0.0
scene.render.bake_samples = 0
scene.cycles.sampling_pattern = 'TABULATED_SOBOL'
scene.eevee.use_volume_custom_range = False
bpy.context.view_layer.update()

# ---- added for rendering (the .blend has no active camera and no usable light): camera, sun
cam_auto = bpy.data.cameras.new('AutoCamera')
cam_auto.lens = 50.0
cam_auto.sensor_width = 36.0
cam_auto.clip_end = 1000.0
ob_auto_camera = bpy.data.objects.new('AutoCamera', cam_auto)
scene.collection.objects.link(ob_auto_camera)
ob_auto_camera.location = (44.1885, -43.5262, 58.7208)
ob_auto_camera.rotation_euler = (1.09748, -7.21219e-08, 0.694738)
scene.camera = ob_auto_camera
light_auto_sun = bpy.data.lights.new('AutoSun', 'SUN')
light_auto_sun.energy = 3.0
light_auto_sun.angle = 0.0523599
ob_auto_sun = bpy.data.objects.new('AutoSun', light_auto_sun)
scene.collection.objects.link(ob_auto_sun)
ob_auto_sun.rotation_euler = (0.872665, 0.174533, 0.523599)
bpy.context.view_layer.update()
